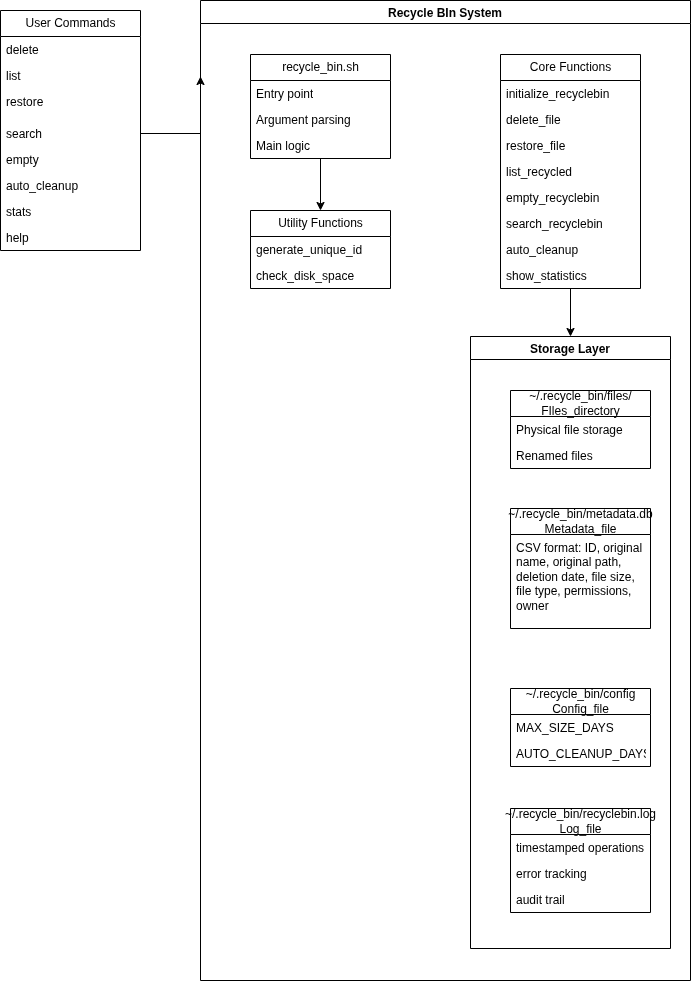

The diagram above was exported from draw.io. Its source (the exported page's mxGraphModel, read from the mxfile embedded in the PNG):
<mxGraphModel dx="880" dy="613" grid="1" gridSize="10" guides="1" tooltips="1" connect="1" arrows="1" fold="1" page="1" pageScale="1" pageWidth="827" pageHeight="1169" math="0" shadow="0">
  <root>
    <mxCell id="0" />
    <mxCell id="1" parent="0" />
    <mxCell id="BnigBrvt6NOIZrLopq1S-2" value="User Commands" style="swimlane;fontStyle=0;childLayout=stackLayout;horizontal=1;startSize=26;fillColor=none;horizontalStack=0;resizeParent=1;resizeParentMax=0;resizeLast=0;collapsible=1;marginBottom=0;html=1;" parent="1" vertex="1">
      <mxGeometry x="30" y="40" width="140" height="240" as="geometry" />
    </mxCell>
    <mxCell id="BnigBrvt6NOIZrLopq1S-3" value="delete" style="text;strokeColor=none;fillColor=none;align=left;verticalAlign=top;spacingLeft=4;spacingRight=4;overflow=hidden;rotatable=0;points=[[0,0.5],[1,0.5]];portConstraint=eastwest;whiteSpace=wrap;html=1;" parent="BnigBrvt6NOIZrLopq1S-2" vertex="1">
      <mxGeometry y="26" width="140" height="26" as="geometry" />
    </mxCell>
    <mxCell id="BnigBrvt6NOIZrLopq1S-48" style="edgeStyle=orthogonalEdgeStyle;rounded=0;orthogonalLoop=1;jettySize=auto;html=1;exitX=1;exitY=0.5;exitDx=0;exitDy=0;" parent="BnigBrvt6NOIZrLopq1S-2" source="BnigBrvt6NOIZrLopq1S-6" edge="1">
      <mxGeometry relative="1" as="geometry">
        <mxPoint x="200" y="66" as="targetPoint" />
      </mxGeometry>
    </mxCell>
    <mxCell id="BnigBrvt6NOIZrLopq1S-4" value="&lt;div&gt;list&lt;/div&gt;" style="text;strokeColor=none;fillColor=none;align=left;verticalAlign=top;spacingLeft=4;spacingRight=4;overflow=hidden;rotatable=0;points=[[0,0.5],[1,0.5]];portConstraint=eastwest;whiteSpace=wrap;html=1;" parent="BnigBrvt6NOIZrLopq1S-2" vertex="1">
      <mxGeometry y="52" width="140" height="26" as="geometry" />
    </mxCell>
    <mxCell id="BnigBrvt6NOIZrLopq1S-5" value="&lt;div&gt;restore&lt;/div&gt;" style="text;strokeColor=none;fillColor=none;align=left;verticalAlign=top;spacingLeft=4;spacingRight=4;overflow=hidden;rotatable=0;points=[[0,0.5],[1,0.5]];portConstraint=eastwest;whiteSpace=wrap;html=1;" parent="BnigBrvt6NOIZrLopq1S-2" vertex="1">
      <mxGeometry y="78" width="140" height="32" as="geometry" />
    </mxCell>
    <mxCell id="BnigBrvt6NOIZrLopq1S-6" value="&lt;div&gt;search&lt;/div&gt;" style="text;strokeColor=none;fillColor=none;align=left;verticalAlign=top;spacingLeft=4;spacingRight=4;overflow=hidden;rotatable=0;points=[[0,0.5],[1,0.5]];portConstraint=eastwest;whiteSpace=wrap;html=1;" parent="BnigBrvt6NOIZrLopq1S-2" vertex="1">
      <mxGeometry y="110" width="140" height="26" as="geometry" />
    </mxCell>
    <mxCell id="BnigBrvt6NOIZrLopq1S-7" value="&lt;div&gt;empty&lt;/div&gt;" style="text;strokeColor=none;fillColor=none;align=left;verticalAlign=top;spacingLeft=4;spacingRight=4;overflow=hidden;rotatable=0;points=[[0,0.5],[1,0.5]];portConstraint=eastwest;whiteSpace=wrap;html=1;" parent="BnigBrvt6NOIZrLopq1S-2" vertex="1">
      <mxGeometry y="136" width="140" height="26" as="geometry" />
    </mxCell>
    <mxCell id="BnigBrvt6NOIZrLopq1S-8" value="&lt;div&gt;auto_cleanup&lt;/div&gt;" style="text;strokeColor=none;fillColor=none;align=left;verticalAlign=top;spacingLeft=4;spacingRight=4;overflow=hidden;rotatable=0;points=[[0,0.5],[1,0.5]];portConstraint=eastwest;whiteSpace=wrap;html=1;" parent="BnigBrvt6NOIZrLopq1S-2" vertex="1">
      <mxGeometry y="162" width="140" height="26" as="geometry" />
    </mxCell>
    <mxCell id="BnigBrvt6NOIZrLopq1S-9" value="&lt;div&gt;stats&lt;/div&gt;" style="text;strokeColor=none;fillColor=none;align=left;verticalAlign=top;spacingLeft=4;spacingRight=4;overflow=hidden;rotatable=0;points=[[0,0.5],[1,0.5]];portConstraint=eastwest;whiteSpace=wrap;html=1;" parent="BnigBrvt6NOIZrLopq1S-2" vertex="1">
      <mxGeometry y="188" width="140" height="26" as="geometry" />
    </mxCell>
    <mxCell id="BnigBrvt6NOIZrLopq1S-10" value="&lt;div&gt;help&lt;/div&gt;" style="text;strokeColor=none;fillColor=none;align=left;verticalAlign=top;spacingLeft=4;spacingRight=4;overflow=hidden;rotatable=0;points=[[0,0.5],[1,0.5]];portConstraint=eastwest;whiteSpace=wrap;html=1;" parent="BnigBrvt6NOIZrLopq1S-2" vertex="1">
      <mxGeometry y="214" width="140" height="26" as="geometry" />
    </mxCell>
    <mxCell id="BnigBrvt6NOIZrLopq1S-45" value="Recycle BIn System" style="swimlane;" parent="1" vertex="1">
      <mxGeometry x="230" y="30" width="490" height="980" as="geometry" />
    </mxCell>
    <mxCell id="BnigBrvt6NOIZrLopq1S-52" style="edgeStyle=orthogonalEdgeStyle;rounded=0;orthogonalLoop=1;jettySize=auto;html=1;entryX=0.5;entryY=0;entryDx=0;entryDy=0;" parent="BnigBrvt6NOIZrLopq1S-45" target="BnigBrvt6NOIZrLopq1S-50" edge="1">
      <mxGeometry relative="1" as="geometry">
        <mxPoint x="370.07692307692287" y="336" as="sourcePoint" />
      </mxGeometry>
    </mxCell>
    <mxCell id="BnigBrvt6NOIZrLopq1S-53" style="edgeStyle=orthogonalEdgeStyle;rounded=0;orthogonalLoop=1;jettySize=auto;html=1;entryX=0.5;entryY=0;entryDx=0;entryDy=0;" parent="BnigBrvt6NOIZrLopq1S-45" source="BnigBrvt6NOIZrLopq1S-16" target="BnigBrvt6NOIZrLopq1S-50" edge="1">
      <mxGeometry relative="1" as="geometry" />
    </mxCell>
    <mxCell id="BnigBrvt6NOIZrLopq1S-16" value="Core Functions" style="swimlane;fontStyle=0;childLayout=stackLayout;horizontal=1;startSize=26;fillColor=none;horizontalStack=0;resizeParent=1;resizeParentMax=0;resizeLast=0;collapsible=1;marginBottom=0;html=1;" parent="BnigBrvt6NOIZrLopq1S-45" vertex="1">
      <mxGeometry x="300" y="54" width="140" height="234" as="geometry" />
    </mxCell>
    <mxCell id="BnigBrvt6NOIZrLopq1S-17" value="initialize_recyclebin" style="text;strokeColor=none;fillColor=none;align=left;verticalAlign=top;spacingLeft=4;spacingRight=4;overflow=hidden;rotatable=0;points=[[0,0.5],[1,0.5]];portConstraint=eastwest;whiteSpace=wrap;html=1;" parent="BnigBrvt6NOIZrLopq1S-16" vertex="1">
      <mxGeometry y="26" width="140" height="26" as="geometry" />
    </mxCell>
    <mxCell id="BnigBrvt6NOIZrLopq1S-18" value="delete_file" style="text;strokeColor=none;fillColor=none;align=left;verticalAlign=top;spacingLeft=4;spacingRight=4;overflow=hidden;rotatable=0;points=[[0,0.5],[1,0.5]];portConstraint=eastwest;whiteSpace=wrap;html=1;" parent="BnigBrvt6NOIZrLopq1S-16" vertex="1">
      <mxGeometry y="52" width="140" height="26" as="geometry" />
    </mxCell>
    <mxCell id="BnigBrvt6NOIZrLopq1S-19" value="restore_file" style="text;strokeColor=none;fillColor=none;align=left;verticalAlign=top;spacingLeft=4;spacingRight=4;overflow=hidden;rotatable=0;points=[[0,0.5],[1,0.5]];portConstraint=eastwest;whiteSpace=wrap;html=1;" parent="BnigBrvt6NOIZrLopq1S-16" vertex="1">
      <mxGeometry y="78" width="140" height="26" as="geometry" />
    </mxCell>
    <mxCell id="BnigBrvt6NOIZrLopq1S-20" value="list_recycled" style="text;strokeColor=none;fillColor=none;align=left;verticalAlign=top;spacingLeft=4;spacingRight=4;overflow=hidden;rotatable=0;points=[[0,0.5],[1,0.5]];portConstraint=eastwest;whiteSpace=wrap;html=1;" parent="BnigBrvt6NOIZrLopq1S-16" vertex="1">
      <mxGeometry y="104" width="140" height="26" as="geometry" />
    </mxCell>
    <mxCell id="BnigBrvt6NOIZrLopq1S-21" value="empty_recyclebin" style="text;strokeColor=none;fillColor=none;align=left;verticalAlign=top;spacingLeft=4;spacingRight=4;overflow=hidden;rotatable=0;points=[[0,0.5],[1,0.5]];portConstraint=eastwest;whiteSpace=wrap;html=1;" parent="BnigBrvt6NOIZrLopq1S-16" vertex="1">
      <mxGeometry y="130" width="140" height="26" as="geometry" />
    </mxCell>
    <mxCell id="BnigBrvt6NOIZrLopq1S-22" value="search_recyclebin" style="text;strokeColor=none;fillColor=none;align=left;verticalAlign=top;spacingLeft=4;spacingRight=4;overflow=hidden;rotatable=0;points=[[0,0.5],[1,0.5]];portConstraint=eastwest;whiteSpace=wrap;html=1;" parent="BnigBrvt6NOIZrLopq1S-16" vertex="1">
      <mxGeometry y="156" width="140" height="26" as="geometry" />
    </mxCell>
    <mxCell id="BnigBrvt6NOIZrLopq1S-23" value="auto_cleanup" style="text;strokeColor=none;fillColor=none;align=left;verticalAlign=top;spacingLeft=4;spacingRight=4;overflow=hidden;rotatable=0;points=[[0,0.5],[1,0.5]];portConstraint=eastwest;whiteSpace=wrap;html=1;" parent="BnigBrvt6NOIZrLopq1S-16" vertex="1">
      <mxGeometry y="182" width="140" height="26" as="geometry" />
    </mxCell>
    <mxCell id="BnigBrvt6NOIZrLopq1S-24" value="show_statistics" style="text;strokeColor=none;fillColor=none;align=left;verticalAlign=top;spacingLeft=4;spacingRight=4;overflow=hidden;rotatable=0;points=[[0,0.5],[1,0.5]];portConstraint=eastwest;whiteSpace=wrap;html=1;" parent="BnigBrvt6NOIZrLopq1S-16" vertex="1">
      <mxGeometry y="208" width="140" height="26" as="geometry" />
    </mxCell>
    <mxCell id="BnigBrvt6NOIZrLopq1S-49" style="edgeStyle=orthogonalEdgeStyle;rounded=0;orthogonalLoop=1;jettySize=auto;html=1;entryX=0.5;entryY=0;entryDx=0;entryDy=0;" parent="BnigBrvt6NOIZrLopq1S-45" source="BnigBrvt6NOIZrLopq1S-12" target="BnigBrvt6NOIZrLopq1S-25" edge="1">
      <mxGeometry relative="1" as="geometry" />
    </mxCell>
    <mxCell id="BnigBrvt6NOIZrLopq1S-12" value="recycle_bin.sh" style="swimlane;fontStyle=0;childLayout=stackLayout;horizontal=1;startSize=26;fillColor=none;horizontalStack=0;resizeParent=1;resizeParentMax=0;resizeLast=0;collapsible=1;marginBottom=0;html=1;" parent="BnigBrvt6NOIZrLopq1S-45" vertex="1">
      <mxGeometry x="50" y="54" width="140" height="104" as="geometry" />
    </mxCell>
    <mxCell id="BnigBrvt6NOIZrLopq1S-13" value="Entry point" style="text;strokeColor=none;fillColor=none;align=left;verticalAlign=top;spacingLeft=4;spacingRight=4;overflow=hidden;rotatable=0;points=[[0,0.5],[1,0.5]];portConstraint=eastwest;whiteSpace=wrap;html=1;" parent="BnigBrvt6NOIZrLopq1S-12" vertex="1">
      <mxGeometry y="26" width="140" height="26" as="geometry" />
    </mxCell>
    <mxCell id="BnigBrvt6NOIZrLopq1S-14" value="Argument parsing" style="text;strokeColor=none;fillColor=none;align=left;verticalAlign=top;spacingLeft=4;spacingRight=4;overflow=hidden;rotatable=0;points=[[0,0.5],[1,0.5]];portConstraint=eastwest;whiteSpace=wrap;html=1;" parent="BnigBrvt6NOIZrLopq1S-12" vertex="1">
      <mxGeometry y="52" width="140" height="26" as="geometry" />
    </mxCell>
    <mxCell id="BnigBrvt6NOIZrLopq1S-15" value="Main logic" style="text;strokeColor=none;fillColor=none;align=left;verticalAlign=top;spacingLeft=4;spacingRight=4;overflow=hidden;rotatable=0;points=[[0,0.5],[1,0.5]];portConstraint=eastwest;whiteSpace=wrap;html=1;" parent="BnigBrvt6NOIZrLopq1S-12" vertex="1">
      <mxGeometry y="78" width="140" height="26" as="geometry" />
    </mxCell>
    <mxCell id="BnigBrvt6NOIZrLopq1S-25" value="Utility Functions" style="swimlane;fontStyle=0;childLayout=stackLayout;horizontal=1;startSize=26;fillColor=none;horizontalStack=0;resizeParent=1;resizeParentMax=0;resizeLast=0;collapsible=1;marginBottom=0;html=1;" parent="BnigBrvt6NOIZrLopq1S-45" vertex="1">
      <mxGeometry x="50" y="210" width="140" height="78" as="geometry" />
    </mxCell>
    <mxCell id="BnigBrvt6NOIZrLopq1S-26" value="generate_unique_id" style="text;strokeColor=none;fillColor=none;align=left;verticalAlign=top;spacingLeft=4;spacingRight=4;overflow=hidden;rotatable=0;points=[[0,0.5],[1,0.5]];portConstraint=eastwest;whiteSpace=wrap;html=1;" parent="BnigBrvt6NOIZrLopq1S-25" vertex="1">
      <mxGeometry y="26" width="140" height="26" as="geometry" />
    </mxCell>
    <mxCell id="BnigBrvt6NOIZrLopq1S-27" value="check_disk_space" style="text;strokeColor=none;fillColor=none;align=left;verticalAlign=top;spacingLeft=4;spacingRight=4;overflow=hidden;rotatable=0;points=[[0,0.5],[1,0.5]];portConstraint=eastwest;whiteSpace=wrap;html=1;" parent="BnigBrvt6NOIZrLopq1S-25" vertex="1">
      <mxGeometry y="52" width="140" height="26" as="geometry" />
    </mxCell>
    <mxCell id="BnigBrvt6NOIZrLopq1S-50" value="Storage Layer" style="swimlane;" parent="BnigBrvt6NOIZrLopq1S-45" vertex="1">
      <mxGeometry x="270" y="336" width="200" height="612" as="geometry" />
    </mxCell>
    <mxCell id="BnigBrvt6NOIZrLopq1S-29" value="~/.recycle_bin/files/&lt;div&gt;FIles_directory&lt;/div&gt;" style="swimlane;fontStyle=0;childLayout=stackLayout;horizontal=1;startSize=26;fillColor=none;horizontalStack=0;resizeParent=1;resizeParentMax=0;resizeLast=0;collapsible=1;marginBottom=0;html=1;" parent="BnigBrvt6NOIZrLopq1S-50" vertex="1">
      <mxGeometry x="40" y="54" width="140" height="78" as="geometry" />
    </mxCell>
    <mxCell id="BnigBrvt6NOIZrLopq1S-30" value="Physical file storage" style="text;strokeColor=none;fillColor=none;align=left;verticalAlign=top;spacingLeft=4;spacingRight=4;overflow=hidden;rotatable=0;points=[[0,0.5],[1,0.5]];portConstraint=eastwest;whiteSpace=wrap;html=1;" parent="BnigBrvt6NOIZrLopq1S-29" vertex="1">
      <mxGeometry y="26" width="140" height="26" as="geometry" />
    </mxCell>
    <mxCell id="BnigBrvt6NOIZrLopq1S-31" value="Renamed files" style="text;strokeColor=none;fillColor=none;align=left;verticalAlign=top;spacingLeft=4;spacingRight=4;overflow=hidden;rotatable=0;points=[[0,0.5],[1,0.5]];portConstraint=eastwest;whiteSpace=wrap;html=1;" parent="BnigBrvt6NOIZrLopq1S-29" vertex="1">
      <mxGeometry y="52" width="140" height="26" as="geometry" />
    </mxCell>
    <mxCell id="BnigBrvt6NOIZrLopq1S-33" value="~/.recycle_bin/metadata.db&lt;div&gt;Metadata_file&lt;/div&gt;" style="swimlane;fontStyle=0;childLayout=stackLayout;horizontal=1;startSize=26;fillColor=none;horizontalStack=0;resizeParent=1;resizeParentMax=0;resizeLast=0;collapsible=1;marginBottom=0;html=1;" parent="BnigBrvt6NOIZrLopq1S-50" vertex="1">
      <mxGeometry x="40" y="172" width="140" height="120" as="geometry" />
    </mxCell>
    <mxCell id="BnigBrvt6NOIZrLopq1S-34" value="CSV format: ID, original name, original path, deletion date, file size, file type, permissions, owner" style="text;strokeColor=none;fillColor=none;align=left;verticalAlign=top;spacingLeft=4;spacingRight=4;overflow=hidden;rotatable=0;points=[[0,0.5],[1,0.5]];portConstraint=eastwest;whiteSpace=wrap;html=1;" parent="BnigBrvt6NOIZrLopq1S-33" vertex="1">
      <mxGeometry y="26" width="140" height="94" as="geometry" />
    </mxCell>
    <mxCell id="BnigBrvt6NOIZrLopq1S-37" value="~/.recycle_bin/config&lt;div&gt;Config_file&lt;/div&gt;" style="swimlane;fontStyle=0;childLayout=stackLayout;horizontal=1;startSize=26;fillColor=none;horizontalStack=0;resizeParent=1;resizeParentMax=0;resizeLast=0;collapsible=1;marginBottom=0;html=1;" parent="BnigBrvt6NOIZrLopq1S-50" vertex="1">
      <mxGeometry x="40" y="352" width="140" height="78" as="geometry" />
    </mxCell>
    <mxCell id="BnigBrvt6NOIZrLopq1S-38" value="MAX_SIZE_DAYS" style="text;strokeColor=none;fillColor=none;align=left;verticalAlign=top;spacingLeft=4;spacingRight=4;overflow=hidden;rotatable=0;points=[[0,0.5],[1,0.5]];portConstraint=eastwest;whiteSpace=wrap;html=1;" parent="BnigBrvt6NOIZrLopq1S-37" vertex="1">
      <mxGeometry y="26" width="140" height="26" as="geometry" />
    </mxCell>
    <mxCell id="BnigBrvt6NOIZrLopq1S-39" value="AUTO_CLEANUP_DAYS" style="text;strokeColor=none;fillColor=none;align=left;verticalAlign=top;spacingLeft=4;spacingRight=4;overflow=hidden;rotatable=0;points=[[0,0.5],[1,0.5]];portConstraint=eastwest;whiteSpace=wrap;html=1;" parent="BnigBrvt6NOIZrLopq1S-37" vertex="1">
      <mxGeometry y="52" width="140" height="26" as="geometry" />
    </mxCell>
    <mxCell id="BnigBrvt6NOIZrLopq1S-41" value="~/.recycle_bin/recyclebin.log&lt;div&gt;Log_file&lt;/div&gt;" style="swimlane;fontStyle=0;childLayout=stackLayout;horizontal=1;startSize=26;fillColor=none;horizontalStack=0;resizeParent=1;resizeParentMax=0;resizeLast=0;collapsible=1;marginBottom=0;html=1;" parent="BnigBrvt6NOIZrLopq1S-50" vertex="1">
      <mxGeometry x="40" y="472" width="140" height="104" as="geometry" />
    </mxCell>
    <mxCell id="BnigBrvt6NOIZrLopq1S-42" value="timestamped operations" style="text;strokeColor=none;fillColor=none;align=left;verticalAlign=top;spacingLeft=4;spacingRight=4;overflow=hidden;rotatable=0;points=[[0,0.5],[1,0.5]];portConstraint=eastwest;whiteSpace=wrap;html=1;" parent="BnigBrvt6NOIZrLopq1S-41" vertex="1">
      <mxGeometry y="26" width="140" height="26" as="geometry" />
    </mxCell>
    <mxCell id="BnigBrvt6NOIZrLopq1S-43" value="error tracking" style="text;strokeColor=none;fillColor=none;align=left;verticalAlign=top;spacingLeft=4;spacingRight=4;overflow=hidden;rotatable=0;points=[[0,0.5],[1,0.5]];portConstraint=eastwest;whiteSpace=wrap;html=1;" parent="BnigBrvt6NOIZrLopq1S-41" vertex="1">
      <mxGeometry y="52" width="140" height="26" as="geometry" />
    </mxCell>
    <mxCell id="BnigBrvt6NOIZrLopq1S-44" value="audit trail" style="text;strokeColor=none;fillColor=none;align=left;verticalAlign=top;spacingLeft=4;spacingRight=4;overflow=hidden;rotatable=0;points=[[0,0.5],[1,0.5]];portConstraint=eastwest;whiteSpace=wrap;html=1;" parent="BnigBrvt6NOIZrLopq1S-41" vertex="1">
      <mxGeometry y="78" width="140" height="26" as="geometry" />
    </mxCell>
  </root>
</mxGraphModel>